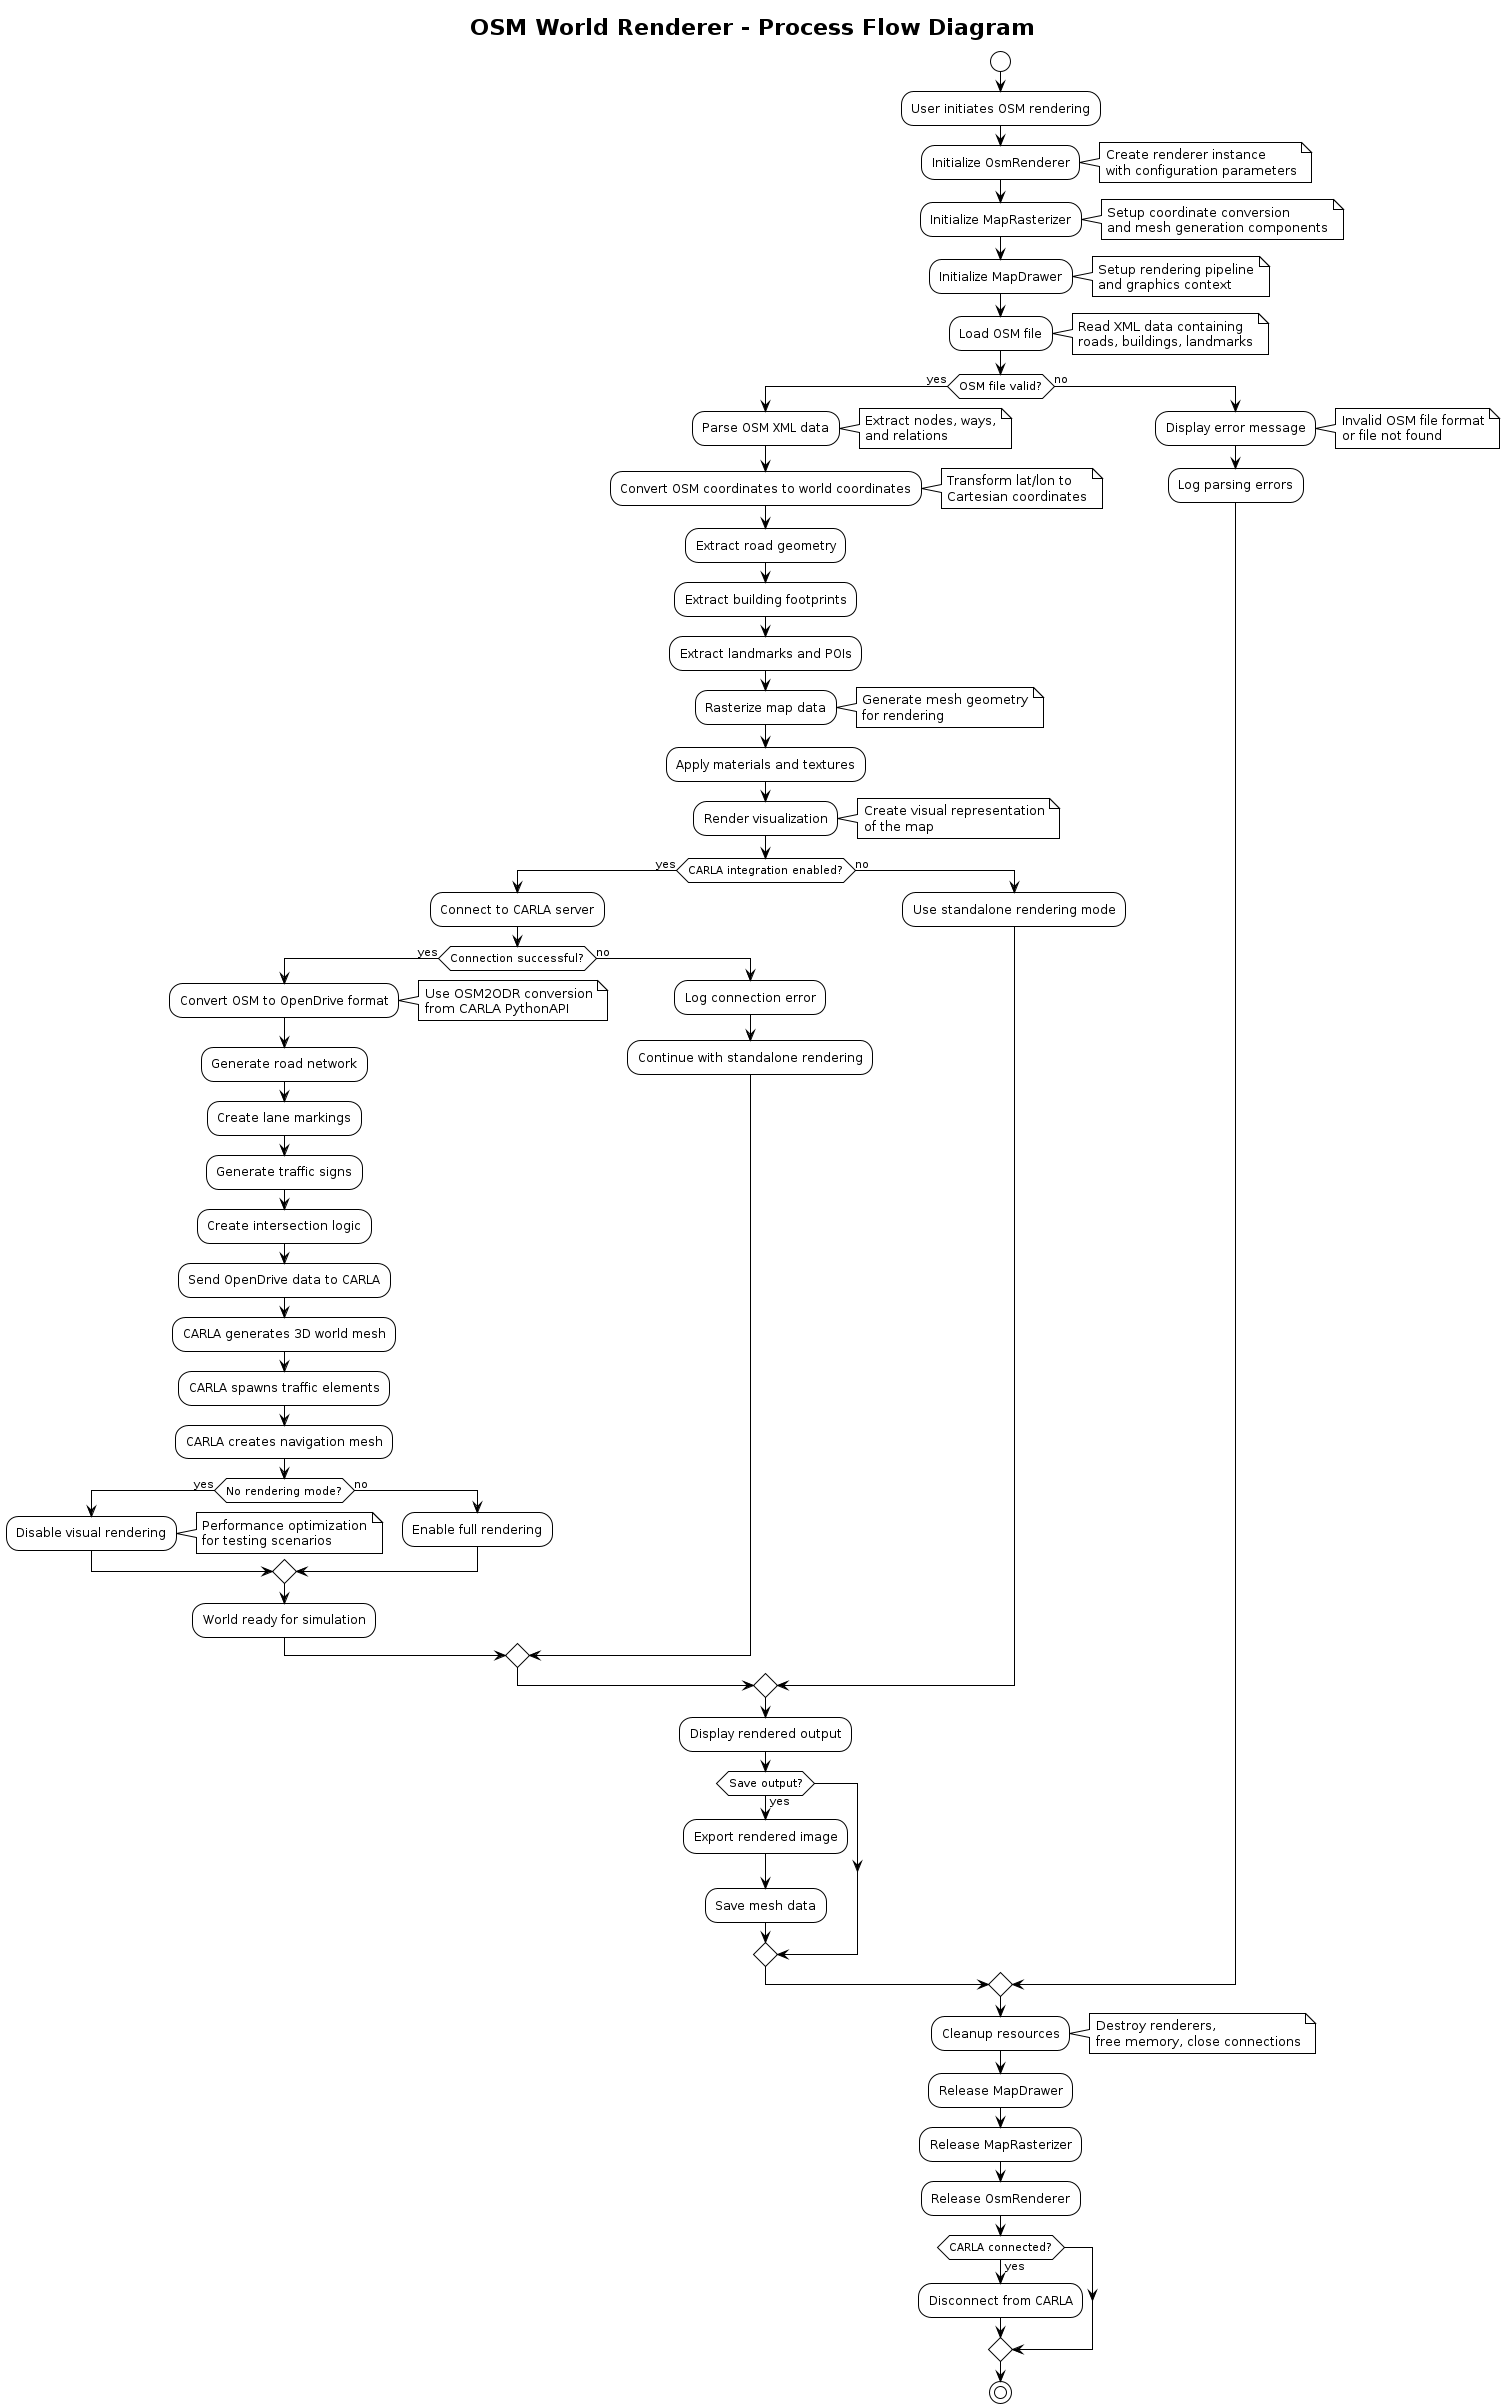

The diagram above was rendered by PlantUML. Its source (embedded in the PNG):
@startuml osm_world_renderer_flowchart
!theme plain

title OSM World Renderer - Process Flow Diagram

start

:User initiates OSM rendering;

:Initialize OsmRenderer;
note right: Create renderer instance\nwith configuration parameters

:Initialize MapRasterizer;
note right: Setup coordinate conversion\nand mesh generation components

:Initialize MapDrawer;
note right: Setup rendering pipeline\nand graphics context

:Load OSM file;
note right: Read XML data containing\nroads, buildings, landmarks

if (OSM file valid?) then (yes)
    :Parse OSM XML data;
    note right: Extract nodes, ways,\nand relations
    
    :Convert OSM coordinates to world coordinates;
    note right: Transform lat/lon to\nCartesian coordinates
    
    :Extract road geometry;
    :Extract building footprints;
    :Extract landmarks and POIs;
    
    :Rasterize map data;
    note right: Generate mesh geometry\nfor rendering
    
    :Apply materials and textures;
    
    :Render visualization;
    note right: Create visual representation\nof the map
    
    if (CARLA integration enabled?) then (yes)
        :Connect to CARLA server;
        
        if (Connection successful?) then (yes)
            :Convert OSM to OpenDrive format;
            note right: Use OSM2ODR conversion\nfrom CARLA PythonAPI
            
            :Generate road network;
            :Create lane markings;
            :Generate traffic signs;
            :Create intersection logic;
            
            :Send OpenDrive data to CARLA;
            
            :CARLA generates 3D world mesh;
            :CARLA spawns traffic elements;
            :CARLA creates navigation mesh;
            
            if (No rendering mode?) then (yes)
                :Disable visual rendering;
                note right: Performance optimization\nfor testing scenarios
            else (no)
                :Enable full rendering;
            endif
            
            :World ready for simulation;
            
        else (no)
            :Log connection error;
            :Continue with standalone rendering;
        endif
        
    else (no)
        :Use standalone rendering mode;
    endif
    
    :Display rendered output;
    
    if (Save output?) then (yes)
        :Export rendered image;
        :Save mesh data;
    endif
    
else (no)
    :Display error message;
    note right: Invalid OSM file format\nor file not found
    
    :Log parsing errors;
endif

:Cleanup resources;
note right: Destroy renderers,\nfree memory, close connections

:Release MapDrawer;
:Release MapRasterizer;
:Release OsmRenderer;

if (CARLA connected?) then (yes)
    :Disconnect from CARLA;
endif

stop

@enduml